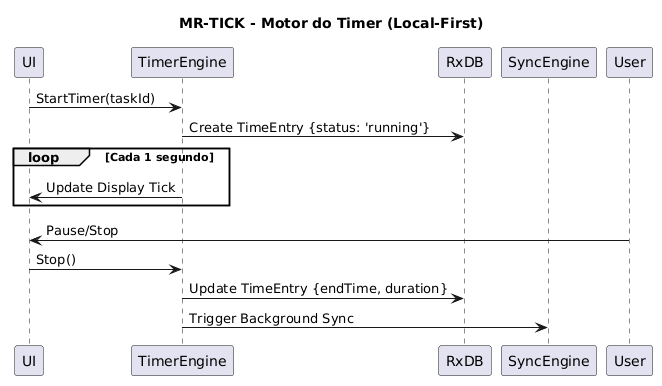

The diagram above was rendered by PlantUML. Its source (embedded in the PNG):
@startuml

title MR-TICK - Motor do Timer (Local-First)
participant UI
participant TimerEngine
participant RxDB
participant SyncEngine

UI -> TimerEngine: StartTimer(taskId)
TimerEngine -> RxDB: Create TimeEntry {status: 'running'}
loop Cada 1 segundo
    TimerEngine -> UI: Update Display Tick
end
User -> UI: Pause/Stop
UI -> TimerEngine: Stop()
TimerEngine -> RxDB: Update TimeEntry {endTime, duration}
TimerEngine -> SyncEngine: Trigger Background Sync
@enduml